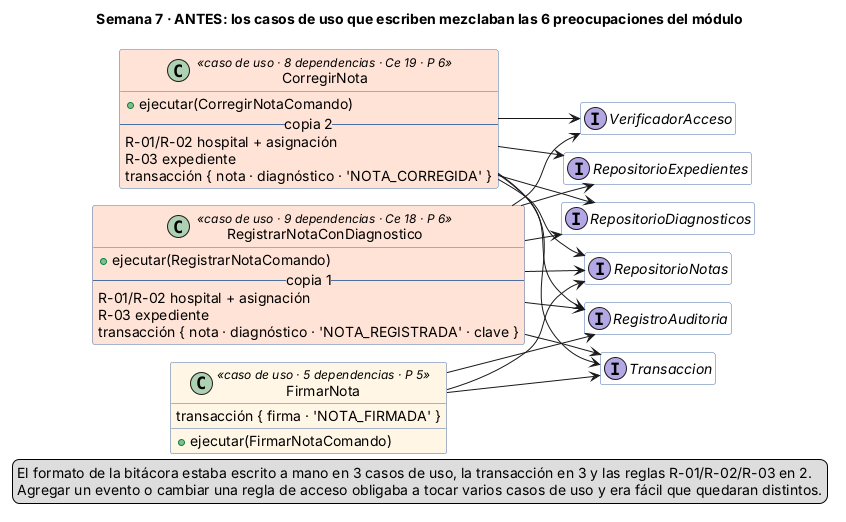

The diagram above was rendered by PlantUML. Its source (embedded in the PNG):
@startuml semana-07-refactor-antes
!pragma layout smetana
title Semana 7 · ANTES: los casos de uso que escriben mezclaban las 6 preocupaciones del módulo
skinparam defaultFontName Arial
skinparam shadowing false
skinparam class {
  BackgroundColor #FFFFFF
  BorderColor #4A6FA5
}
hide empty members
left to right direction

class RegistrarNotaConDiagnostico <<caso de uso · 9 dependencias · Ce 18 · P 6>> #FFE3D6 {
  + ejecutar(RegistrarNotaComando)
  -- copia 1 --
  R-01/R-02 hospital + asignación
  R-03 expediente
  transacción { nota · diagnóstico · 'NOTA_REGISTRADA' · clave }
}
class CorregirNota <<caso de uso · 8 dependencias · Ce 19 · P 6>> #FFE3D6 {
  + ejecutar(CorregirNotaComando)
  -- copia 2 --
  R-01/R-02 hospital + asignación
  R-03 expediente
  transacción { nota · diagnóstico · 'NOTA_CORREGIDA' }
}
class FirmarNota <<caso de uso · 5 dependencias · P 5>> #FFF6E5 {
  + ejecutar(FirmarNotaComando)
  transacción { firma · 'NOTA_FIRMADA' }
}

interface VerificadorAcceso
interface RepositorioExpedientes
interface RepositorioNotas
interface RepositorioDiagnosticos
interface RegistroAuditoria
interface Transaccion

RegistrarNotaConDiagnostico --> VerificadorAcceso
RegistrarNotaConDiagnostico --> RepositorioExpedientes
RegistrarNotaConDiagnostico --> RepositorioNotas
RegistrarNotaConDiagnostico --> RepositorioDiagnosticos
RegistrarNotaConDiagnostico --> RegistroAuditoria
RegistrarNotaConDiagnostico --> Transaccion
CorregirNota --> VerificadorAcceso
CorregirNota --> RepositorioExpedientes
CorregirNota --> RepositorioNotas
CorregirNota --> RepositorioDiagnosticos
CorregirNota --> RegistroAuditoria
CorregirNota --> Transaccion
FirmarNota --> RegistroAuditoria
FirmarNota --> Transaccion
FirmarNota --> RepositorioNotas

legend bottom
  El formato de la bitácora estaba escrito a mano en 3 casos de uso, la transacción en 3 y las reglas R-01/R-02/R-03 en 2.
  Agregar un evento o cambiar una regla de acceso obligaba a tocar varios casos de uso y era fácil que quedaran distintos.
endlegend
@enduml